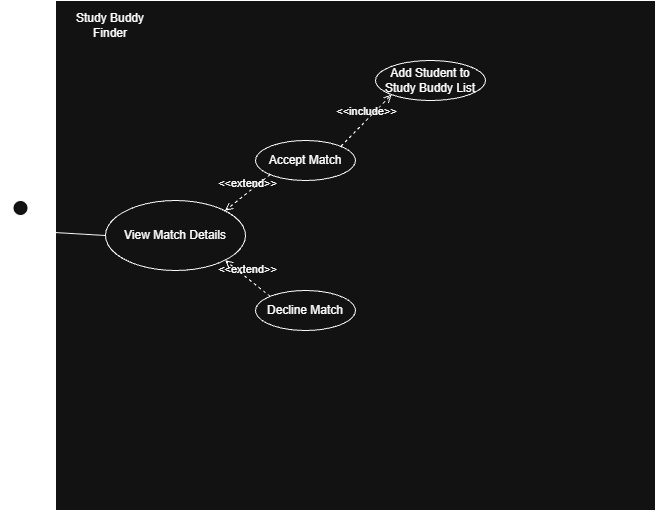

The diagram above was exported from draw.io. Its source (the exported page's mxGraphModel, read from the mxfile embedded in the PNG):
<mxGraphModel dx="1030" dy="608" grid="1" gridSize="10" guides="1" tooltips="1" connect="1" arrows="1" fold="1" page="1" pageScale="1" pageWidth="850" pageHeight="1100" math="0" shadow="0">
  <root>
    <mxCell id="0" />
    <mxCell id="1" parent="0" />
    <mxCell id="ntXwfMc9p-Yb7woMqhcS-1" parent="1" style="rounded=0;whiteSpace=wrap;html=1;" value="" vertex="1">
      <mxGeometry height="510" width="600" x="110" y="40" as="geometry" />
    </mxCell>
    <mxCell id="ntXwfMc9p-Yb7woMqhcS-2" parent="1" style="text;html=1;whiteSpace=wrap;strokeColor=none;fillColor=none;align=center;verticalAlign=middle;rounded=0;" value="Study Buddy Finder" vertex="1">
      <mxGeometry height="30" width="90" x="120" y="50" as="geometry" />
    </mxCell>
    <mxCell id="ntXwfMc9p-Yb7woMqhcS-3" parent="1" style="shape=umlActor;verticalLabelPosition=bottom;verticalAlign=top;html=1;outlineConnect=0;" value="Student" vertex="1">
      <mxGeometry height="60" width="30" x="60" y="240" as="geometry" />
    </mxCell>
    <mxCell id="ntXwfMc9p-Yb7woMqhcS-4" parent="1" style="ellipse;whiteSpace=wrap;html=1;" value="View Match Details" vertex="1">
      <mxGeometry height="70" width="140" x="160" y="240" as="geometry" />
    </mxCell>
    <mxCell id="ntXwfMc9p-Yb7woMqhcS-5" parent="1" style="ellipse;whiteSpace=wrap;html=1;" value="Accept Match" vertex="1">
      <mxGeometry height="40" width="100" x="310" y="180" as="geometry" />
    </mxCell>
    <mxCell id="ntXwfMc9p-Yb7woMqhcS-6" parent="1" style="ellipse;whiteSpace=wrap;html=1;" value="Decline Match" vertex="1">
      <mxGeometry height="40" width="100" x="310" y="330" as="geometry" />
    </mxCell>
    <mxCell id="ntXwfMc9p-Yb7woMqhcS-8" edge="1" parent="1" source="ntXwfMc9p-Yb7woMqhcS-5" style="html=1;verticalAlign=bottom;labelBackgroundColor=none;endArrow=open;endFill=0;dashed=1;rounded=0;entryX=1;entryY=0;entryDx=0;entryDy=0;exitX=0;exitY=1;exitDx=0;exitDy=0;" target="ntXwfMc9p-Yb7woMqhcS-4" value="&amp;lt;&amp;lt;extend&amp;gt;&amp;gt;">
      <mxGeometry relative="1" width="160" as="geometry">
        <mxPoint x="350" y="280" as="sourcePoint" />
        <mxPoint x="510" y="280" as="targetPoint" />
      </mxGeometry>
    </mxCell>
    <mxCell id="ntXwfMc9p-Yb7woMqhcS-9" edge="1" parent="1" source="ntXwfMc9p-Yb7woMqhcS-6" style="html=1;verticalAlign=bottom;labelBackgroundColor=none;endArrow=open;endFill=0;dashed=1;rounded=0;exitX=0;exitY=0;exitDx=0;exitDy=0;entryX=1;entryY=1;entryDx=0;entryDy=0;" target="ntXwfMc9p-Yb7woMqhcS-4" value="&amp;lt;&amp;lt;extend&amp;gt;&amp;gt;">
      <mxGeometry relative="1" width="160" as="geometry">
        <mxPoint x="350" y="280" as="sourcePoint" />
        <mxPoint x="510" y="280" as="targetPoint" />
      </mxGeometry>
    </mxCell>
    <mxCell id="ntXwfMc9p-Yb7woMqhcS-10" edge="1" parent="1" source="ntXwfMc9p-Yb7woMqhcS-3" style="endArrow=none;html=1;rounded=0;exitX=0.5;exitY=0.5;exitDx=0;exitDy=0;exitPerimeter=0;entryX=0;entryY=0.5;entryDx=0;entryDy=0;" target="ntXwfMc9p-Yb7woMqhcS-4" value="">
      <mxGeometry height="50" relative="1" width="50" as="geometry">
        <mxPoint x="400" y="300" as="sourcePoint" />
        <mxPoint x="450" y="250" as="targetPoint" />
      </mxGeometry>
    </mxCell>
    <mxCell id="ntXwfMc9p-Yb7woMqhcS-12" parent="1" style="ellipse;whiteSpace=wrap;html=1;" value="Add Student to Study Buddy List" vertex="1">
      <mxGeometry height="40" width="110" x="430" y="100" as="geometry" />
    </mxCell>
    <mxCell id="ntXwfMc9p-Yb7woMqhcS-13" edge="1" parent="1" source="ntXwfMc9p-Yb7woMqhcS-5" style="html=1;verticalAlign=bottom;labelBackgroundColor=none;endArrow=open;endFill=0;dashed=1;rounded=0;exitX=1;exitY=0;exitDx=0;exitDy=0;entryX=0;entryY=1;entryDx=0;entryDy=0;" target="ntXwfMc9p-Yb7woMqhcS-12" value="&amp;lt;&amp;lt;include&amp;gt;&amp;gt;">
      <mxGeometry relative="1" width="160" as="geometry">
        <mxPoint x="350" y="280" as="sourcePoint" />
        <mxPoint x="510" y="280" as="targetPoint" />
      </mxGeometry>
    </mxCell>
  </root>
</mxGraphModel>